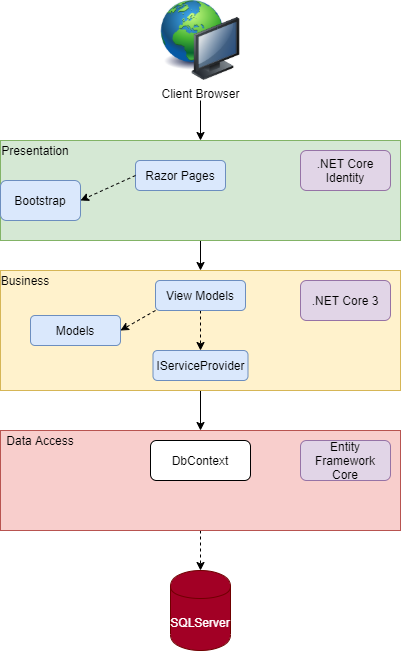

The diagram above was exported from draw.io. Its source (the exported page's mxGraphModel, read from the mxfile embedded in the PNG):
<mxGraphModel dx="1086" dy="806" grid="1" gridSize="10" guides="1" tooltips="1" connect="1" arrows="1" fold="1" page="1" pageScale="1" pageWidth="850" pageHeight="1100" math="0" shadow="0">
  <root>
    <mxCell id="0" />
    <mxCell id="1" parent="0" />
    <mxCell id="5SzhGJ1fqci692bB4GkS-6" value="" style="edgeStyle=orthogonalEdgeStyle;rounded=0;orthogonalLoop=1;jettySize=auto;html=1;" edge="1" parent="1" source="5SzhGJ1fqci692bB4GkS-1" target="5SzhGJ1fqci692bB4GkS-2">
      <mxGeometry relative="1" as="geometry" />
    </mxCell>
    <mxCell id="5SzhGJ1fqci692bB4GkS-1" value="" style="rounded=0;whiteSpace=wrap;html=1;fillColor=#d5e8d4;strokeColor=#82b366;" vertex="1" parent="1">
      <mxGeometry x="200" y="140" width="400" height="100" as="geometry" />
    </mxCell>
    <mxCell id="5SzhGJ1fqci692bB4GkS-7" value="" style="edgeStyle=orthogonalEdgeStyle;rounded=0;orthogonalLoop=1;jettySize=auto;html=1;" edge="1" parent="1" source="5SzhGJ1fqci692bB4GkS-2" target="5SzhGJ1fqci692bB4GkS-3">
      <mxGeometry relative="1" as="geometry" />
    </mxCell>
    <mxCell id="5SzhGJ1fqci692bB4GkS-2" value="" style="rounded=0;whiteSpace=wrap;html=1;fillColor=#fff2cc;strokeColor=#d6b656;" vertex="1" parent="1">
      <mxGeometry x="200" y="270" width="400" height="120" as="geometry" />
    </mxCell>
    <mxCell id="5SzhGJ1fqci692bB4GkS-29" value="" style="edgeStyle=orthogonalEdgeStyle;rounded=0;orthogonalLoop=1;jettySize=auto;html=1;dashed=1;" edge="1" parent="1" source="5SzhGJ1fqci692bB4GkS-3" target="5SzhGJ1fqci692bB4GkS-28">
      <mxGeometry relative="1" as="geometry" />
    </mxCell>
    <mxCell id="5SzhGJ1fqci692bB4GkS-3" value="" style="rounded=0;whiteSpace=wrap;html=1;fillColor=#f8cecc;strokeColor=#b85450;" vertex="1" parent="1">
      <mxGeometry x="200" y="430" width="400" height="100" as="geometry" />
    </mxCell>
    <mxCell id="5SzhGJ1fqci692bB4GkS-4" value="Client Browser" style="image;html=1;image=img/lib/clip_art/computers/Network_128x128.png" vertex="1" parent="1">
      <mxGeometry x="360" width="80" height="80" as="geometry" />
    </mxCell>
    <mxCell id="5SzhGJ1fqci692bB4GkS-5" value="" style="endArrow=classic;html=1;entryX=0.5;entryY=0;entryDx=0;entryDy=0;" edge="1" parent="1" target="5SzhGJ1fqci692bB4GkS-1">
      <mxGeometry width="50" height="50" relative="1" as="geometry">
        <mxPoint x="400" y="100" as="sourcePoint" />
        <mxPoint x="330" y="140" as="targetPoint" />
      </mxGeometry>
    </mxCell>
    <mxCell id="5SzhGJ1fqci692bB4GkS-8" value="Presentation" style="text;html=1;strokeColor=none;fillColor=none;align=center;verticalAlign=middle;whiteSpace=wrap;rounded=0;" vertex="1" parent="1">
      <mxGeometry x="200" y="140" width="70" height="20" as="geometry" />
    </mxCell>
    <mxCell id="5SzhGJ1fqci692bB4GkS-9" value="Business" style="text;html=1;strokeColor=none;fillColor=none;align=center;verticalAlign=middle;whiteSpace=wrap;rounded=0;" vertex="1" parent="1">
      <mxGeometry x="200" y="270" width="50" height="20" as="geometry" />
    </mxCell>
    <mxCell id="5SzhGJ1fqci692bB4GkS-10" value="Data Access" style="text;html=1;strokeColor=none;fillColor=none;align=center;verticalAlign=middle;whiteSpace=wrap;rounded=0;" vertex="1" parent="1">
      <mxGeometry x="200" y="430" width="80" height="20" as="geometry" />
    </mxCell>
    <mxCell id="5SzhGJ1fqci692bB4GkS-11" value="Razor Pages&lt;span style=&quot;color: rgba(0 , 0 , 0 , 0) ; font-family: monospace ; font-size: 0px&quot;&gt;%3CmxGraphModel%3E%3Croot%3E%3CmxCell%20id%3D%220%22%2F%3E%3CmxCell%20id%3D%221%22%20parent%3D%220%22%2F%3E%3CmxCell%20id%3D%222%22%20value%3D%22Text%22%20style%3D%22text%3Bhtml%3D1%3BstrokeColor%3Dnone%3BfillColor%3Dnone%3Balign%3Dcenter%3BverticalAlign%3Dmiddle%3BwhiteSpace%3Dwrap%3Brounded%3D0%3B%22%20vertex%3D%221%22%20parent%3D%221%22%3E%3CmxGeometry%20x%3D%22160%22%20y%3D%22300%22%20width%3D%2240%22%20height%3D%2220%22%20as%3D%22geometry%22%2F%3E%3C%2FmxCell%3E%3C%2Froot%3E%3C%2FmxGraphModel%3E&lt;/span&gt;" style="rounded=1;whiteSpace=wrap;html=1;fillColor=#dae8fc;strokeColor=#6c8ebf;" vertex="1" parent="1">
      <mxGeometry x="335" y="160" width="90" height="30" as="geometry" />
    </mxCell>
    <mxCell id="5SzhGJ1fqci692bB4GkS-21" value="" style="edgeStyle=orthogonalEdgeStyle;rounded=0;orthogonalLoop=1;jettySize=auto;html=1;dashed=1;" edge="1" parent="1" source="5SzhGJ1fqci692bB4GkS-12" target="5SzhGJ1fqci692bB4GkS-19">
      <mxGeometry relative="1" as="geometry" />
    </mxCell>
    <mxCell id="5SzhGJ1fqci692bB4GkS-12" value="View Models" style="rounded=1;whiteSpace=wrap;html=1;fillColor=#dae8fc;strokeColor=#6c8ebf;" vertex="1" parent="1">
      <mxGeometry x="355" y="280" width="90" height="30" as="geometry" />
    </mxCell>
    <mxCell id="5SzhGJ1fqci692bB4GkS-15" value="Bootstrap" style="rounded=1;whiteSpace=wrap;html=1;fillColor=#dae8fc;strokeColor=#6c8ebf;" vertex="1" parent="1">
      <mxGeometry x="200" y="180" width="80" height="40" as="geometry" />
    </mxCell>
    <mxCell id="5SzhGJ1fqci692bB4GkS-16" value="" style="endArrow=classic;html=1;dashed=1;entryX=1;entryY=0.5;entryDx=0;entryDy=0;exitX=0;exitY=0.5;exitDx=0;exitDy=0;" edge="1" parent="1" source="5SzhGJ1fqci692bB4GkS-11" target="5SzhGJ1fqci692bB4GkS-15">
      <mxGeometry width="50" height="50" relative="1" as="geometry">
        <mxPoint x="100" y="180" as="sourcePoint" />
        <mxPoint x="150" y="130" as="targetPoint" />
      </mxGeometry>
    </mxCell>
    <mxCell id="5SzhGJ1fqci692bB4GkS-17" value=".NET Core Identity" style="rounded=1;whiteSpace=wrap;html=1;fillColor=#e1d5e7;strokeColor=#9673a6;" vertex="1" parent="1">
      <mxGeometry x="500" y="150" width="90" height="40" as="geometry" />
    </mxCell>
    <mxCell id="5SzhGJ1fqci692bB4GkS-19" value="IServiceProvider" style="rounded=1;whiteSpace=wrap;html=1;fillColor=#dae8fc;strokeColor=#6c8ebf;" vertex="1" parent="1">
      <mxGeometry x="352.5" y="350" width="95" height="30" as="geometry" />
    </mxCell>
    <mxCell id="5SzhGJ1fqci692bB4GkS-22" value="DbContext" style="rounded=1;whiteSpace=wrap;html=1;" vertex="1" parent="1">
      <mxGeometry x="350" y="440" width="100" height="40" as="geometry" />
    </mxCell>
    <mxCell id="5SzhGJ1fqci692bB4GkS-24" value="Models" style="rounded=1;whiteSpace=wrap;html=1;fillColor=#dae8fc;strokeColor=#6c8ebf;" vertex="1" parent="1">
      <mxGeometry x="230" y="315" width="90" height="30" as="geometry" />
    </mxCell>
    <mxCell id="5SzhGJ1fqci692bB4GkS-25" value="" style="endArrow=classic;html=1;dashed=1;entryX=1;entryY=0.5;entryDx=0;entryDy=0;exitX=0;exitY=1;exitDx=0;exitDy=0;" edge="1" parent="1" source="5SzhGJ1fqci692bB4GkS-12" target="5SzhGJ1fqci692bB4GkS-24">
      <mxGeometry width="50" height="50" relative="1" as="geometry">
        <mxPoint x="80" y="340" as="sourcePoint" />
        <mxPoint x="130" y="290" as="targetPoint" />
      </mxGeometry>
    </mxCell>
    <mxCell id="5SzhGJ1fqci692bB4GkS-26" value="Entity Framework Core" style="rounded=1;whiteSpace=wrap;html=1;fillColor=#e1d5e7;strokeColor=#9673a6;" vertex="1" parent="1">
      <mxGeometry x="500" y="440" width="90" height="40" as="geometry" />
    </mxCell>
    <mxCell id="5SzhGJ1fqci692bB4GkS-27" value=".NET Core 3" style="rounded=1;whiteSpace=wrap;html=1;fillColor=#e1d5e7;strokeColor=#9673a6;" vertex="1" parent="1">
      <mxGeometry x="500" y="280" width="90" height="40" as="geometry" />
    </mxCell>
    <mxCell id="5SzhGJ1fqci692bB4GkS-28" value="SQLServer" style="shape=cylinder;whiteSpace=wrap;html=1;boundedLbl=1;backgroundOutline=1;rounded=0;strokeColor=#6F0000;fillColor=#a20025;fontColor=#ffffff;" vertex="1" parent="1">
      <mxGeometry x="370" y="570" width="60" height="80" as="geometry" />
    </mxCell>
  </root>
</mxGraphModel>